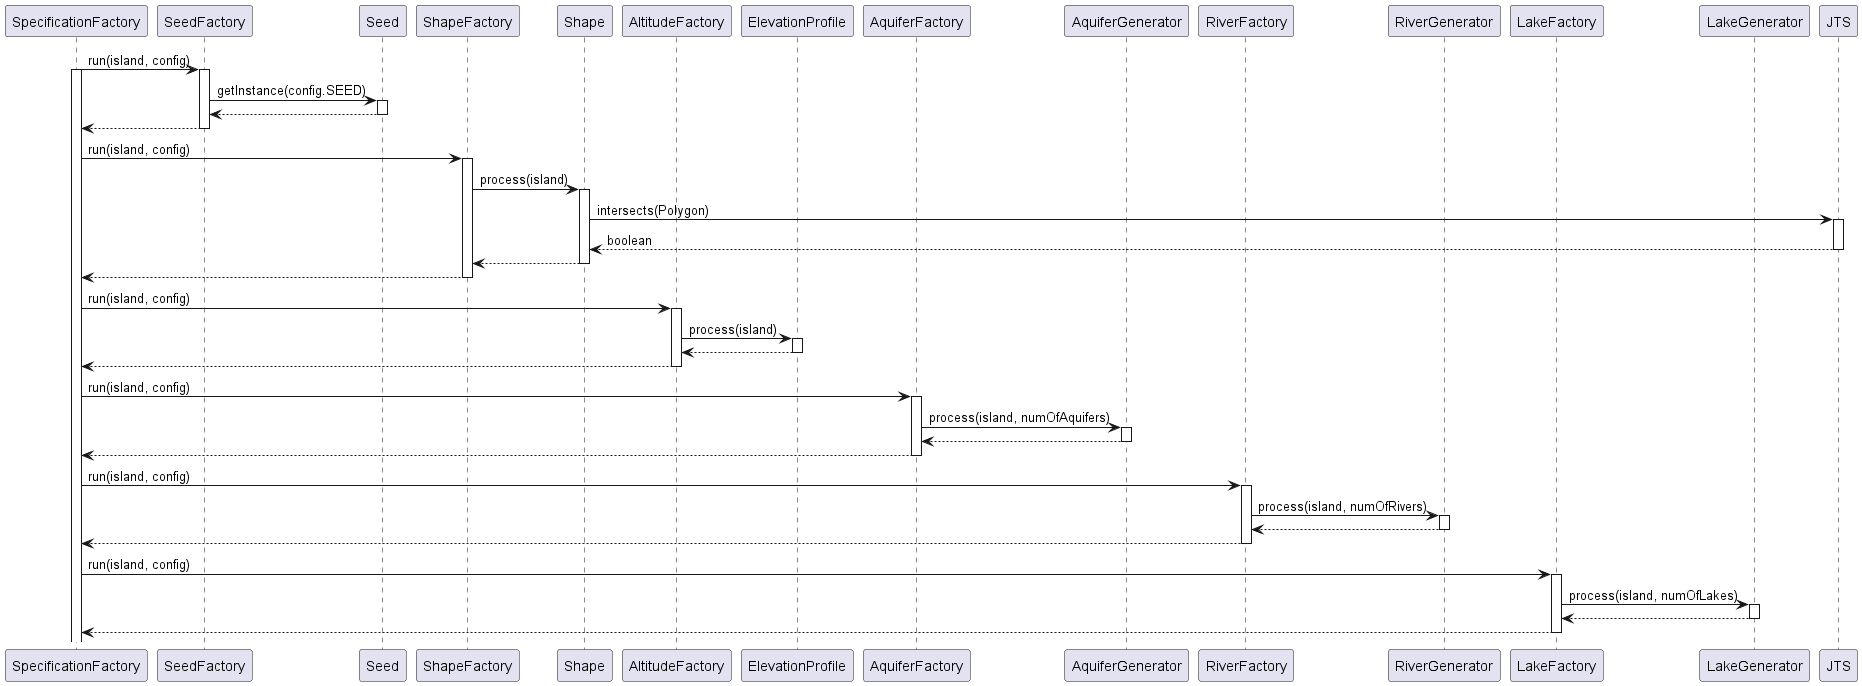

The diagram above was rendered by PlantUML. Its source (embedded in the PNG):
@startuml

participant SpecificationFactory
participant SeedFactory
participant Seed
participant ShapeFactory
participant Shape
participant AltitudeFactory
participant ElevationProfile
participant AquiferFactory
participant AquiferGenerator
participant RiverFactory
participant RiverGenerator
participant LakeFactory
participant LakeGenerator
participant JTS

SpecificationFactory -> SeedFactory : run(island, config)
activate SpecificationFactory
activate SeedFactory
SeedFactory -> Seed : getInstance(config.SEED)
activate Seed
Seed --> SeedFactory
deactivate Seed
SeedFactory --> SpecificationFactory :
deactivate SeedFactory

SpecificationFactory -> ShapeFactory : run(island, config)
activate ShapeFactory
ShapeFactory -> Shape : process(island)
activate Shape
Shape -> JTS : intersects(Polygon)
activate JTS
JTS --> Shape : boolean
deactivate JTS
Shape --> ShapeFactory
deactivate Shape
ShapeFactory --> SpecificationFactory :
deactivate ShapeFactory

SpecificationFactory -> AltitudeFactory : run(island, config)
activate AltitudeFactory
AltitudeFactory -> ElevationProfile : process(island)
activate ElevationProfile
ElevationProfile --> AltitudeFactory
deactivate ElevationProfile
AltitudeFactory --> SpecificationFactory :
deactivate AltitudeFactory

SpecificationFactory -> AquiferFactory : run(island, config)
activate AquiferFactory
AquiferFactory -> AquiferGenerator : process(island, numOfAquifers)
activate AquiferGenerator
AquiferGenerator --> AquiferFactory
deactivate AquiferGenerator
AquiferFactory --> SpecificationFactory
deactivate AquiferFactory

SpecificationFactory -> RiverFactory : run(island, config)
activate RiverFactory
RiverFactory -> RiverGenerator : process(island, numOfRivers)
activate RiverGenerator
RiverGenerator --> RiverFactory
deactivate RiverGenerator
RiverFactory --> SpecificationFactory
deactivate RiverFactory

SpecificationFactory -> LakeFactory : run(island, config)
activate LakeFactory
LakeFactory -> LakeGenerator : process(island, numOfLakes)
activate LakeGenerator
LakeGenerator --> LakeFactory
deactivate LakeGenerator
LakeFactory --> SpecificationFactory
deactivate LakeFactory

@enduml